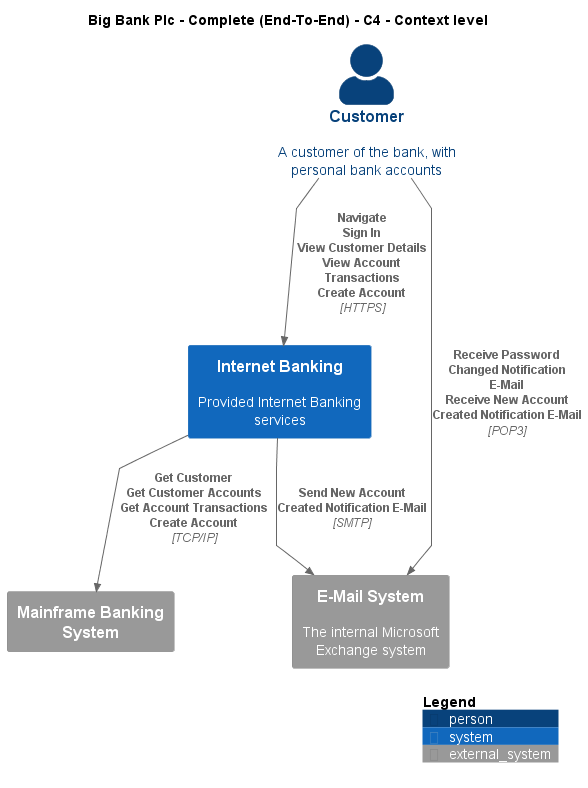

The diagram above was rendered by PlantUML. Its source (embedded in the PNG):
@startuml
!include ..\..\..\.c4s\C4_Context.puml

AddElementTag("c4interflow:lifecycle:new", $bgColor=green, $fontColor=#ffffff, $borderColor=green, $shadowing="False")
AddElementTag("c4interflow:lifecycle:changed", $bgColor=orange, $fontColor=#ffffff, $borderColor=orange, $shadowing="False")
AddElementTag("c4interflow:lifecycle:removed", $bgColor=red, $fontColor=#ffffff, $borderColor=red, $shadowing="False")

AddRelTag("c4interflow:lifecycle:new", $textColor=green, $lineColor=green)
AddRelTag("c4interflow:lifecycle:changed", $textColor=orange, $lineColor=orange)
AddRelTag("c4interflow:lifecycle:removed", $textColor=red, $lineColor=red)

SHOW_PERSON_PORTRAIT()
LAYOUT_TOP_DOWN()

skinparam linetype polyline

title Big Bank Plc - Complete (End-To-End) - C4 - Context level

Person(BigBankPlc.Actors.Customer, "Customer", "A customer of the bank, with personal bank accounts")
System(BigBankPlc.SoftwareSystems.InternetBanking, "Internet Banking", "Provided Internet Banking services")
System_Ext(BigBankPlc.SoftwareSystems.MainframeBankingSystem, "Mainframe Banking System", "")
System_Ext(BigBankPlc.SoftwareSystems.EMailSystem, "E-Mail System", "The internal Microsoft Exchange system")

Rel(BigBankPlc.Actors.Customer, BigBankPlc.SoftwareSystems.InternetBanking, "Navigate\nSign In\nView Customer Details\nView Account Transactions\nCreate Account", "HTTPS", $tags="protocol:https")
Rel(BigBankPlc.SoftwareSystems.InternetBanking, BigBankPlc.SoftwareSystems.MainframeBankingSystem, "Get Customer\nGet Customer Accounts\nGet Account Transactions\nCreate Account", "TCP/IP", $tags="protocol:tcp/ip")
Rel(BigBankPlc.SoftwareSystems.InternetBanking, BigBankPlc.SoftwareSystems.EMailSystem, "Send New Account Created Notification E-Mail", "SMTP", $tags="protocol:smtp")
Rel(BigBankPlc.Actors.Customer, BigBankPlc.SoftwareSystems.EMailSystem, "Receive Password Changed Notification E-Mail\nReceive New Account Created Notification E-Mail", "POP3", $tags="protocol:pop3")


SHOW_LEGEND()
@enduml